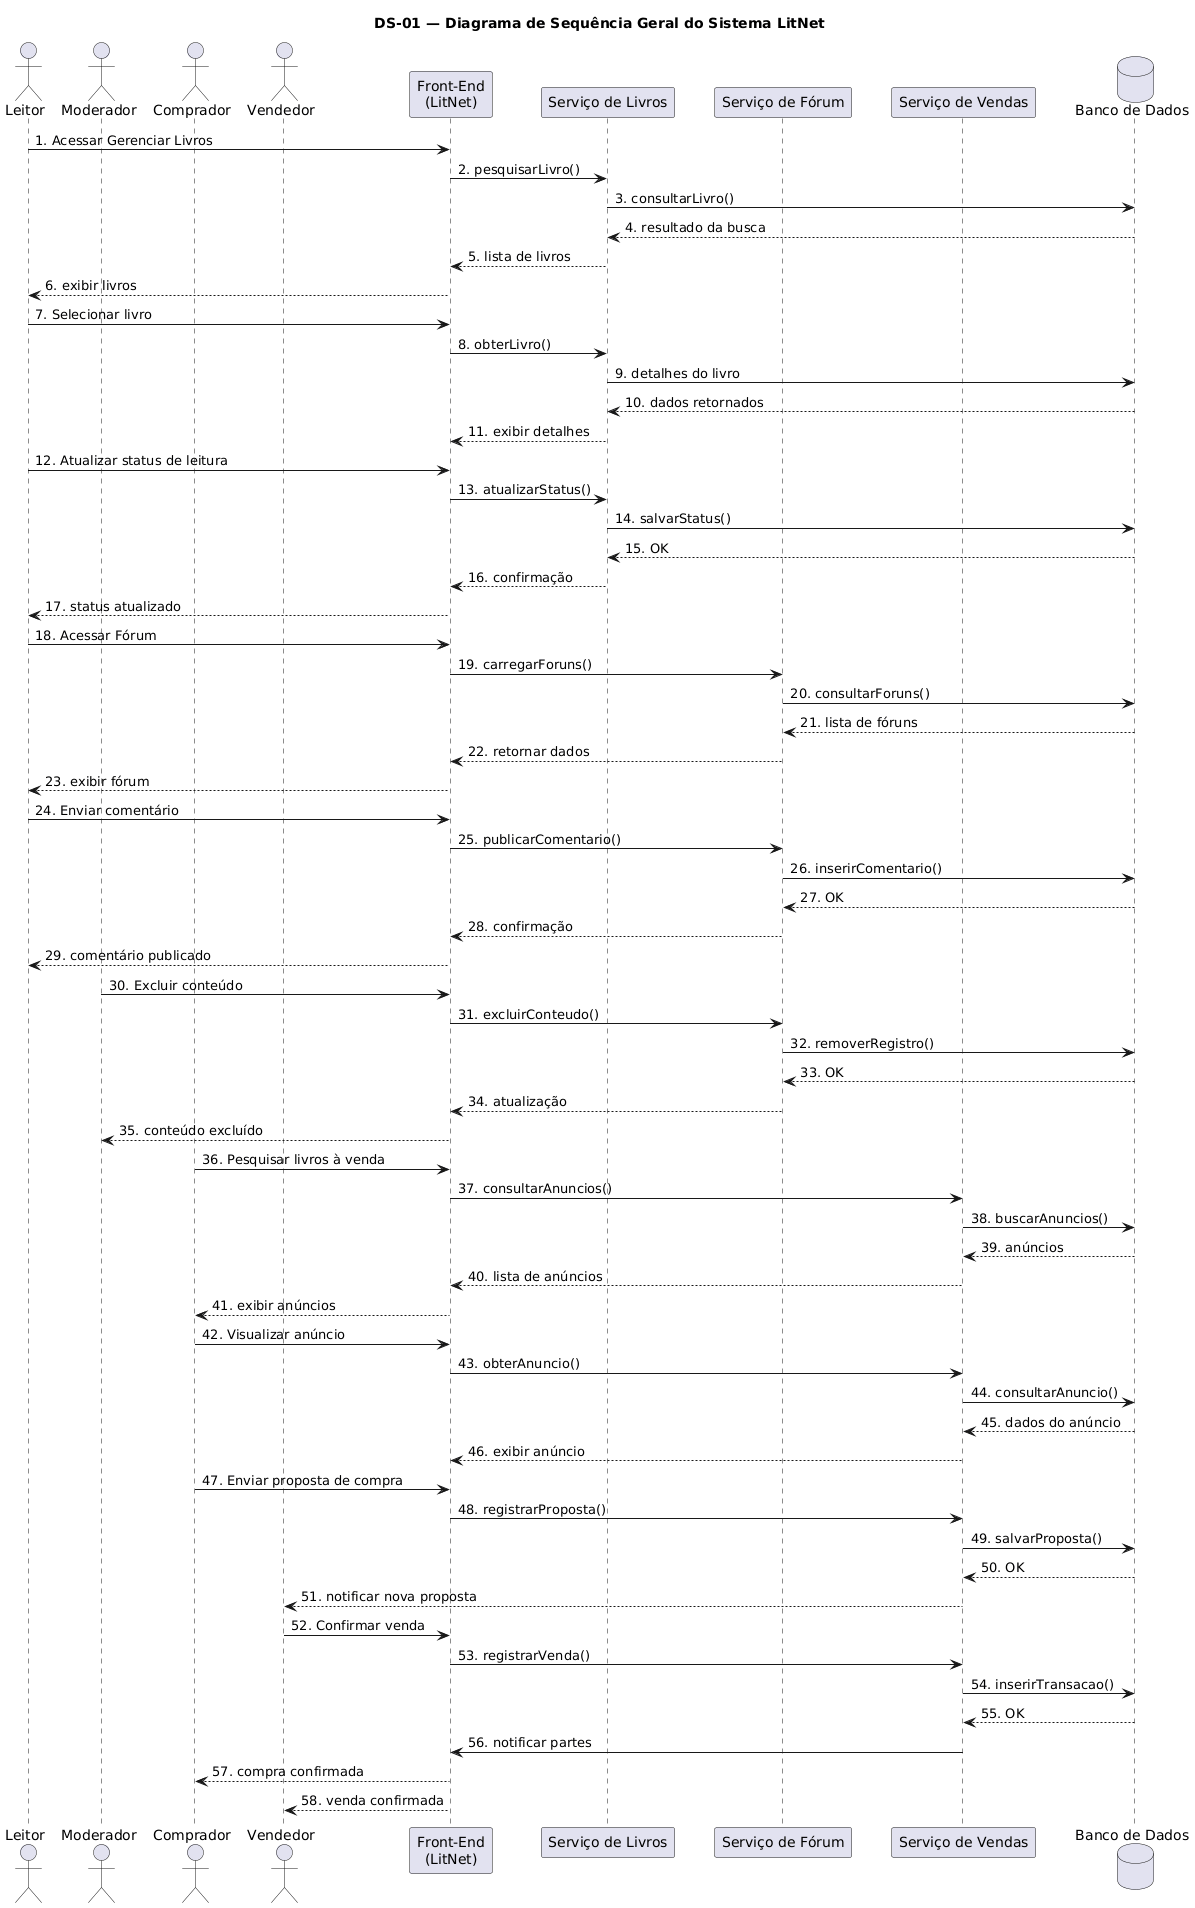

The diagram above was rendered by PlantUML. Its source (embedded in the PNG):
@startuml
title DS-01 — Diagrama de Sequência Geral do Sistema LitNet
skinparam ParticipantPadding 15

actor Leitor
actor Moderador
actor Comprador
actor Vendedor

participant "Front-End\n(LitNet)" as FE
participant "Serviço de Livros" as SL
participant "Serviço de Fórum" as SF
participant "Serviço de Vendas" as SV
database "Banco de Dados" as BD


' ==========================================================
'   1. UC-04 — GERENCIAR LIVROS
' ==========================================================

Leitor -> FE : 1. Acessar Gerenciar Livros
FE -> SL : 2. pesquisarLivro()
SL -> BD : 3. consultarLivro()
BD --> SL : 4. resultado da busca
SL --> FE : 5. lista de livros
FE --> Leitor : 6. exibir livros

Leitor -> FE : 7. Selecionar livro
FE -> SL : 8. obterLivro()
SL -> BD : 9. detalhes do livro
BD --> SL : 10. dados retornados
SL --> FE : 11. exibir detalhes

Leitor -> FE : 12. Atualizar status de leitura
FE -> SL : 13. atualizarStatus()
SL -> BD : 14. salvarStatus()
BD --> SL : 15. OK
SL --> FE : 16. confirmação
FE --> Leitor : 17. status atualizado


' ==========================================================
'   2. UC-03 — GERENCIAR FÓRUM DE DISCUSSÃO
' ==========================================================

Leitor -> FE : 18. Acessar Fórum
FE -> SF : 19. carregarForuns()
SF -> BD : 20. consultarForuns()
BD --> SF : 21. lista de fóruns
SF --> FE : 22. retornar dados
FE --> Leitor : 23. exibir fórum

Leitor -> FE : 24. Enviar comentário
FE -> SF : 25. publicarComentario()
SF -> BD : 26. inserirComentario()
BD --> SF : 27. OK
SF --> FE : 28. confirmação
FE --> Leitor : 29. comentário publicado

Moderador -> FE : 30. Excluir conteúdo
FE -> SF : 31. excluirConteudo()
SF -> BD : 32. removerRegistro()
BD --> SF : 33. OK
SF --> FE : 34. atualização
FE --> Moderador : 35. conteúdo excluído


' ==========================================================
'   3. UC-05 — COMPRAR E VENDER LIVROS
' ==========================================================

Comprador -> FE : 36. Pesquisar livros à venda
FE -> SV : 37. consultarAnuncios()
SV -> BD : 38. buscarAnuncios()
BD --> SV : 39. anúncios
SV --> FE : 40. lista de anúncios
FE --> Comprador : 41. exibir anúncios

Comprador -> FE : 42. Visualizar anúncio
FE -> SV : 43. obterAnuncio()
SV -> BD : 44. consultarAnuncio()
BD --> SV : 45. dados do anúncio
SV --> FE : 46. exibir anúncio

Comprador -> FE : 47. Enviar proposta de compra
FE -> SV : 48. registrarProposta()
SV -> BD : 49. salvarProposta()
BD --> SV : 50. OK
SV --> Vendedor : 51. notificar nova proposta

Vendedor -> FE : 52. Confirmar venda
FE -> SV : 53. registrarVenda()
SV -> BD : 54. inserirTransacao()
BD --> SV : 55. OK

SV -> FE : 56. notificar partes
FE --> Comprador : 57. compra confirmada
FE --> Vendedor : 58. venda confirmada
@enduml